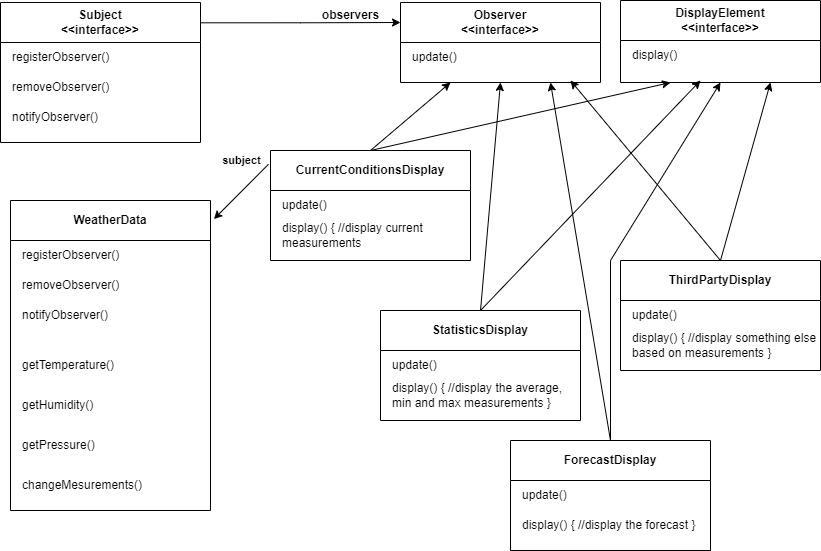

The diagram above was exported from draw.io. Its source (the exported page's mxGraphModel, read from the mxfile embedded in the PNG):
<mxGraphModel dx="613" dy="667" grid="1" gridSize="10" guides="1" tooltips="1" connect="1" arrows="1" fold="1" page="1" pageScale="1" pageWidth="827" pageHeight="1169" math="0" shadow="0">
  <root>
    <mxCell id="0" />
    <mxCell id="1" parent="0" />
    <mxCell id="PNQIqAkCpEbR78JS6qun-8" value="WeatherData" style="swimlane;whiteSpace=wrap;html=1;startSize=40;fillColor=#FFFFFF;" vertex="1" parent="1">
      <mxGeometry x="10" y="220" width="200" height="310" as="geometry" />
    </mxCell>
    <mxCell id="PNQIqAkCpEbR78JS6qun-9" value="&amp;nbsp; &amp;nbsp;getTemperature()" style="text;html=1;strokeColor=none;fillColor=none;align=left;verticalAlign=middle;whiteSpace=wrap;rounded=0;" vertex="1" parent="PNQIqAkCpEbR78JS6qun-8">
      <mxGeometry y="150" width="200" height="30" as="geometry" />
    </mxCell>
    <mxCell id="PNQIqAkCpEbR78JS6qun-10" value="&amp;nbsp; &amp;nbsp;getHumidity()" style="text;html=1;strokeColor=none;fillColor=none;align=left;verticalAlign=middle;whiteSpace=wrap;rounded=0;shadow=1;" vertex="1" parent="PNQIqAkCpEbR78JS6qun-8">
      <mxGeometry y="190" width="200" height="30" as="geometry" />
    </mxCell>
    <mxCell id="PNQIqAkCpEbR78JS6qun-11" value="&amp;nbsp; &amp;nbsp;getPressure()" style="text;html=1;strokeColor=none;fillColor=none;align=left;verticalAlign=middle;whiteSpace=wrap;rounded=0;" vertex="1" parent="PNQIqAkCpEbR78JS6qun-8">
      <mxGeometry y="230" width="200" height="30" as="geometry" />
    </mxCell>
    <mxCell id="PNQIqAkCpEbR78JS6qun-12" value="&amp;nbsp; &amp;nbsp;changeMesurements()" style="text;html=1;strokeColor=none;fillColor=none;align=left;verticalAlign=middle;whiteSpace=wrap;rounded=0;" vertex="1" parent="PNQIqAkCpEbR78JS6qun-8">
      <mxGeometry y="270" width="200" height="30" as="geometry" />
    </mxCell>
    <mxCell id="PNQIqAkCpEbR78JS6qun-42" value="&amp;nbsp; &amp;nbsp;registerObserver()" style="text;html=1;strokeColor=none;fillColor=none;align=left;verticalAlign=middle;whiteSpace=wrap;rounded=0;" vertex="1" parent="PNQIqAkCpEbR78JS6qun-8">
      <mxGeometry y="40" width="200" height="30" as="geometry" />
    </mxCell>
    <mxCell id="PNQIqAkCpEbR78JS6qun-43" value="&amp;nbsp; &amp;nbsp;removeObserver()" style="text;html=1;strokeColor=none;fillColor=none;align=left;verticalAlign=middle;whiteSpace=wrap;rounded=0;" vertex="1" parent="PNQIqAkCpEbR78JS6qun-8">
      <mxGeometry y="70" width="200" height="30" as="geometry" />
    </mxCell>
    <mxCell id="PNQIqAkCpEbR78JS6qun-44" value="&amp;nbsp; &amp;nbsp;notifyObserver()" style="text;html=1;strokeColor=none;fillColor=none;align=left;verticalAlign=middle;whiteSpace=wrap;rounded=0;" vertex="1" parent="PNQIqAkCpEbR78JS6qun-8">
      <mxGeometry y="100" width="200" height="30" as="geometry" />
    </mxCell>
    <mxCell id="PNQIqAkCpEbR78JS6qun-13" value="DisplayElement&lt;br&gt;&amp;lt;&amp;lt;interface&amp;gt;&amp;gt;" style="swimlane;whiteSpace=wrap;html=1;startSize=40;fillColor=#FFFFFF;" vertex="1" parent="1">
      <mxGeometry x="620" y="20" width="200" height="82" as="geometry" />
    </mxCell>
    <mxCell id="PNQIqAkCpEbR78JS6qun-64" value="&amp;nbsp; &amp;nbsp;display()" style="text;html=1;strokeColor=none;fillColor=none;align=left;verticalAlign=middle;whiteSpace=wrap;rounded=0;" vertex="1" parent="PNQIqAkCpEbR78JS6qun-13">
      <mxGeometry y="40" width="200" height="30" as="geometry" />
    </mxCell>
    <mxCell id="PNQIqAkCpEbR78JS6qun-25" value="CurrentConditionsDisplay" style="swimlane;whiteSpace=wrap;html=1;startSize=40;fillColor=#FFFFFF;" vertex="1" parent="1">
      <mxGeometry x="270" y="170" width="200" height="110" as="geometry" />
    </mxCell>
    <mxCell id="PNQIqAkCpEbR78JS6qun-65" style="edgeStyle=orthogonalEdgeStyle;rounded=0;orthogonalLoop=1;jettySize=auto;html=1;exitX=0.75;exitY=1;exitDx=0;exitDy=0;entryX=0.75;entryY=0;entryDx=0;entryDy=0;" edge="1" parent="PNQIqAkCpEbR78JS6qun-25">
      <mxGeometry relative="1" as="geometry">
        <mxPoint x="150" y="70" as="sourcePoint" />
        <mxPoint x="150" y="70" as="targetPoint" />
      </mxGeometry>
    </mxCell>
    <mxCell id="PNQIqAkCpEbR78JS6qun-66" value="&amp;nbsp; &amp;nbsp;update()" style="text;html=1;strokeColor=none;fillColor=none;align=left;verticalAlign=middle;whiteSpace=wrap;rounded=0;" vertex="1" parent="PNQIqAkCpEbR78JS6qun-25">
      <mxGeometry y="40" width="200" height="30" as="geometry" />
    </mxCell>
    <mxCell id="PNQIqAkCpEbR78JS6qun-67" value="&amp;nbsp; &amp;nbsp;display() { //display current&amp;nbsp; &amp;nbsp; &amp;nbsp; &amp;nbsp; &amp;nbsp; &amp;nbsp; &amp;nbsp; &amp;nbsp; &amp;nbsp;measurements" style="text;html=1;strokeColor=none;fillColor=none;align=left;verticalAlign=middle;whiteSpace=wrap;rounded=0;" vertex="1" parent="PNQIqAkCpEbR78JS6qun-25">
      <mxGeometry y="70" width="200" height="30" as="geometry" />
    </mxCell>
    <mxCell id="PNQIqAkCpEbR78JS6qun-61" style="edgeStyle=orthogonalEdgeStyle;rounded=0;orthogonalLoop=1;jettySize=auto;html=1;entryX=0;entryY=0.25;entryDx=0;entryDy=0;exitX=0.997;exitY=0.145;exitDx=0;exitDy=0;exitPerimeter=0;" edge="1" parent="1" source="PNQIqAkCpEbR78JS6qun-45" target="PNQIqAkCpEbR78JS6qun-56">
      <mxGeometry relative="1" as="geometry" />
    </mxCell>
    <mxCell id="PNQIqAkCpEbR78JS6qun-45" value="Subject&lt;br&gt;&amp;lt;&amp;lt;interface&amp;gt;&amp;gt;" style="swimlane;whiteSpace=wrap;html=1;startSize=40;fillColor=#FFFFFF;" vertex="1" parent="1">
      <mxGeometry y="22" width="200" height="140" as="geometry" />
    </mxCell>
    <mxCell id="PNQIqAkCpEbR78JS6qun-50" value="&amp;nbsp; &amp;nbsp;registerObserver()" style="text;html=1;strokeColor=none;fillColor=none;align=left;verticalAlign=middle;whiteSpace=wrap;rounded=0;" vertex="1" parent="PNQIqAkCpEbR78JS6qun-45">
      <mxGeometry y="40" width="200" height="30" as="geometry" />
    </mxCell>
    <mxCell id="PNQIqAkCpEbR78JS6qun-51" value="&amp;nbsp; &amp;nbsp;removeObserver()" style="text;html=1;strokeColor=none;fillColor=none;align=left;verticalAlign=middle;whiteSpace=wrap;rounded=0;" vertex="1" parent="PNQIqAkCpEbR78JS6qun-45">
      <mxGeometry y="70" width="200" height="30" as="geometry" />
    </mxCell>
    <mxCell id="PNQIqAkCpEbR78JS6qun-52" value="&amp;nbsp; &amp;nbsp;notifyObserver()" style="text;html=1;strokeColor=none;fillColor=none;align=left;verticalAlign=middle;whiteSpace=wrap;rounded=0;" vertex="1" parent="PNQIqAkCpEbR78JS6qun-45">
      <mxGeometry y="100" width="200" height="30" as="geometry" />
    </mxCell>
    <mxCell id="PNQIqAkCpEbR78JS6qun-56" value="Observer&lt;br&gt;&amp;lt;&amp;lt;interface&amp;gt;&amp;gt;" style="swimlane;whiteSpace=wrap;html=1;startSize=40;fillColor=#FFFFFF;" vertex="1" parent="1">
      <mxGeometry x="400" y="22" width="200" height="80" as="geometry" />
    </mxCell>
    <mxCell id="PNQIqAkCpEbR78JS6qun-58" value="&amp;nbsp; &amp;nbsp;update()" style="text;html=1;strokeColor=none;fillColor=none;align=left;verticalAlign=middle;whiteSpace=wrap;rounded=0;" vertex="1" parent="PNQIqAkCpEbR78JS6qun-56">
      <mxGeometry y="40" width="200" height="30" as="geometry" />
    </mxCell>
    <mxCell id="PNQIqAkCpEbR78JS6qun-62" value="observers" style="text;html=1;align=center;verticalAlign=middle;resizable=0;points=[];autosize=1;strokeColor=none;fillColor=none;fontStyle=1" vertex="1" parent="1">
      <mxGeometry x="310" y="20" width="80" height="30" as="geometry" />
    </mxCell>
    <mxCell id="PNQIqAkCpEbR78JS6qun-69" value="" style="endArrow=classic;html=1;rounded=0;entryX=1.017;entryY=0.06;entryDx=0;entryDy=0;entryPerimeter=0;exitX=-0.01;exitY=0.125;exitDx=0;exitDy=0;exitPerimeter=0;" edge="1" parent="1" source="PNQIqAkCpEbR78JS6qun-25" target="PNQIqAkCpEbR78JS6qun-8">
      <mxGeometry width="50" height="50" relative="1" as="geometry">
        <mxPoint x="420" y="480" as="sourcePoint" />
        <mxPoint x="470" y="430" as="targetPoint" />
      </mxGeometry>
    </mxCell>
    <mxCell id="PNQIqAkCpEbR78JS6qun-70" value="subject" style="edgeLabel;html=1;align=center;verticalAlign=middle;resizable=0;points=[];fontStyle=1" vertex="1" connectable="0" parent="PNQIqAkCpEbR78JS6qun-69">
      <mxGeometry x="-0.0203" y="2" relative="1" as="geometry">
        <mxPoint x="-2" y="-32" as="offset" />
      </mxGeometry>
    </mxCell>
    <mxCell id="PNQIqAkCpEbR78JS6qun-75" value="" style="endArrow=classic;html=1;rounded=0;exitX=0.5;exitY=0;exitDx=0;exitDy=0;entryX=0.25;entryY=1;entryDx=0;entryDy=0;" edge="1" parent="1" source="PNQIqAkCpEbR78JS6qun-25" target="PNQIqAkCpEbR78JS6qun-56">
      <mxGeometry width="50" height="50" relative="1" as="geometry">
        <mxPoint x="580" y="490" as="sourcePoint" />
        <mxPoint x="450" y="140" as="targetPoint" />
      </mxGeometry>
    </mxCell>
    <mxCell id="PNQIqAkCpEbR78JS6qun-81" value="" style="endArrow=classic;html=1;rounded=0;entryX=0.5;entryY=1;entryDx=0;entryDy=0;exitX=0.5;exitY=0;exitDx=0;exitDy=0;" edge="1" parent="1" source="PNQIqAkCpEbR78JS6qun-77" target="PNQIqAkCpEbR78JS6qun-56">
      <mxGeometry width="50" height="50" relative="1" as="geometry">
        <mxPoint x="490" y="320" as="sourcePoint" />
        <mxPoint x="450" y="490" as="targetPoint" />
      </mxGeometry>
    </mxCell>
    <mxCell id="PNQIqAkCpEbR78JS6qun-77" value="StatisticsDisplay" style="swimlane;whiteSpace=wrap;html=1;startSize=40;fillColor=#FFFFFF;" vertex="1" parent="1">
      <mxGeometry x="380" y="330" width="200" height="110" as="geometry" />
    </mxCell>
    <mxCell id="PNQIqAkCpEbR78JS6qun-78" style="edgeStyle=orthogonalEdgeStyle;rounded=0;orthogonalLoop=1;jettySize=auto;html=1;exitX=0.75;exitY=1;exitDx=0;exitDy=0;entryX=0.75;entryY=0;entryDx=0;entryDy=0;" edge="1" parent="PNQIqAkCpEbR78JS6qun-77">
      <mxGeometry relative="1" as="geometry">
        <mxPoint x="150" y="70" as="sourcePoint" />
        <mxPoint x="150" y="70" as="targetPoint" />
      </mxGeometry>
    </mxCell>
    <mxCell id="PNQIqAkCpEbR78JS6qun-79" value="&amp;nbsp; &amp;nbsp;update()" style="text;html=1;strokeColor=none;fillColor=none;align=left;verticalAlign=middle;whiteSpace=wrap;rounded=0;" vertex="1" parent="PNQIqAkCpEbR78JS6qun-77">
      <mxGeometry y="40" width="200" height="30" as="geometry" />
    </mxCell>
    <mxCell id="PNQIqAkCpEbR78JS6qun-80" value="&amp;nbsp; &amp;nbsp;display() { //display the average,&amp;nbsp; &amp;nbsp; &amp;nbsp; &amp;nbsp; &amp;nbsp;min and max measurements }" style="text;html=1;strokeColor=none;fillColor=none;align=left;verticalAlign=middle;whiteSpace=wrap;rounded=0;" vertex="1" parent="PNQIqAkCpEbR78JS6qun-77">
      <mxGeometry y="70" width="200" height="30" as="geometry" />
    </mxCell>
    <mxCell id="PNQIqAkCpEbR78JS6qun-82" value="" style="endArrow=classic;html=1;rounded=0;exitX=0.5;exitY=0;exitDx=0;exitDy=0;entryX=0.25;entryY=1;entryDx=0;entryDy=0;" edge="1" parent="1" source="PNQIqAkCpEbR78JS6qun-25" target="PNQIqAkCpEbR78JS6qun-13">
      <mxGeometry width="50" height="50" relative="1" as="geometry">
        <mxPoint x="400" y="170" as="sourcePoint" />
        <mxPoint x="480" y="102" as="targetPoint" />
      </mxGeometry>
    </mxCell>
    <mxCell id="PNQIqAkCpEbR78JS6qun-83" value="" style="endArrow=classic;html=1;rounded=0;exitX=0.5;exitY=0;exitDx=0;exitDy=0;exitPerimeter=0;" edge="1" parent="1" source="PNQIqAkCpEbR78JS6qun-77">
      <mxGeometry width="50" height="50" relative="1" as="geometry">
        <mxPoint x="500" y="330" as="sourcePoint" />
        <mxPoint x="700" y="100" as="targetPoint" />
      </mxGeometry>
    </mxCell>
    <mxCell id="PNQIqAkCpEbR78JS6qun-84" value="ForecastDisplay" style="swimlane;whiteSpace=wrap;html=1;startSize=40;fillColor=#FFFFFF;" vertex="1" parent="1">
      <mxGeometry x="510" y="460" width="200" height="110" as="geometry" />
    </mxCell>
    <mxCell id="PNQIqAkCpEbR78JS6qun-85" style="edgeStyle=orthogonalEdgeStyle;rounded=0;orthogonalLoop=1;jettySize=auto;html=1;exitX=0.75;exitY=1;exitDx=0;exitDy=0;entryX=0.75;entryY=0;entryDx=0;entryDy=0;" edge="1" parent="PNQIqAkCpEbR78JS6qun-84">
      <mxGeometry relative="1" as="geometry">
        <mxPoint x="150" y="70" as="sourcePoint" />
        <mxPoint x="150" y="70" as="targetPoint" />
      </mxGeometry>
    </mxCell>
    <mxCell id="PNQIqAkCpEbR78JS6qun-86" value="&amp;nbsp; &amp;nbsp;update()" style="text;html=1;strokeColor=none;fillColor=none;align=left;verticalAlign=middle;whiteSpace=wrap;rounded=0;" vertex="1" parent="PNQIqAkCpEbR78JS6qun-84">
      <mxGeometry y="40" width="200" height="30" as="geometry" />
    </mxCell>
    <mxCell id="PNQIqAkCpEbR78JS6qun-87" value="&amp;nbsp; &amp;nbsp;display() { //display the forecast }" style="text;html=1;strokeColor=none;fillColor=none;align=left;verticalAlign=middle;whiteSpace=wrap;rounded=0;" vertex="1" parent="PNQIqAkCpEbR78JS6qun-84">
      <mxGeometry y="70" width="200" height="30" as="geometry" />
    </mxCell>
    <mxCell id="PNQIqAkCpEbR78JS6qun-95" value="" style="endArrow=classic;html=1;rounded=0;entryX=0.5;entryY=1;entryDx=0;entryDy=0;exitX=0.5;exitY=0;exitDx=0;exitDy=0;" edge="1" parent="1" source="PNQIqAkCpEbR78JS6qun-84" target="PNQIqAkCpEbR78JS6qun-13">
      <mxGeometry width="50" height="50" relative="1" as="geometry">
        <mxPoint x="430" y="450" as="sourcePoint" />
        <mxPoint x="480" y="400" as="targetPoint" />
        <Array as="points">
          <mxPoint x="610" y="280" />
        </Array>
      </mxGeometry>
    </mxCell>
    <mxCell id="PNQIqAkCpEbR78JS6qun-96" value="" style="endArrow=classic;html=1;rounded=0;entryX=0.75;entryY=1;entryDx=0;entryDy=0;" edge="1" parent="1" target="PNQIqAkCpEbR78JS6qun-56">
      <mxGeometry width="50" height="50" relative="1" as="geometry">
        <mxPoint x="610" y="460" as="sourcePoint" />
        <mxPoint x="730" y="112" as="targetPoint" />
      </mxGeometry>
    </mxCell>
    <mxCell id="PNQIqAkCpEbR78JS6qun-91" value="ThirdPartyDisplay" style="swimlane;whiteSpace=wrap;html=1;startSize=40;fillColor=#FFFFFF;" vertex="1" parent="1">
      <mxGeometry x="620" y="280" width="200" height="110" as="geometry">
        <mxRectangle x="620" y="280" width="140" height="40" as="alternateBounds" />
      </mxGeometry>
    </mxCell>
    <mxCell id="PNQIqAkCpEbR78JS6qun-92" style="edgeStyle=orthogonalEdgeStyle;rounded=0;orthogonalLoop=1;jettySize=auto;html=1;exitX=0.75;exitY=1;exitDx=0;exitDy=0;entryX=0.75;entryY=0;entryDx=0;entryDy=0;" edge="1" parent="PNQIqAkCpEbR78JS6qun-91">
      <mxGeometry relative="1" as="geometry">
        <mxPoint x="150" y="70" as="sourcePoint" />
        <mxPoint x="150" y="70" as="targetPoint" />
      </mxGeometry>
    </mxCell>
    <mxCell id="PNQIqAkCpEbR78JS6qun-93" value="&amp;nbsp; &amp;nbsp;update()" style="text;html=1;strokeColor=none;fillColor=none;align=left;verticalAlign=middle;whiteSpace=wrap;rounded=0;" vertex="1" parent="PNQIqAkCpEbR78JS6qun-91">
      <mxGeometry y="40" width="200" height="30" as="geometry" />
    </mxCell>
    <mxCell id="PNQIqAkCpEbR78JS6qun-94" value="&amp;nbsp; &amp;nbsp;display() { //display something else&amp;nbsp; &amp;nbsp; &amp;nbsp;based on measurements }" style="text;html=1;strokeColor=none;fillColor=none;align=left;verticalAlign=middle;whiteSpace=wrap;rounded=0;" vertex="1" parent="PNQIqAkCpEbR78JS6qun-91">
      <mxGeometry y="70" width="200" height="30" as="geometry" />
    </mxCell>
    <mxCell id="PNQIqAkCpEbR78JS6qun-98" value="" style="endArrow=classic;html=1;rounded=0;exitX=0.5;exitY=0;exitDx=0;exitDy=0;" edge="1" parent="1" source="PNQIqAkCpEbR78JS6qun-91">
      <mxGeometry width="50" height="50" relative="1" as="geometry">
        <mxPoint x="580" y="230" as="sourcePoint" />
        <mxPoint x="570" y="100" as="targetPoint" />
      </mxGeometry>
    </mxCell>
    <mxCell id="PNQIqAkCpEbR78JS6qun-99" value="" style="endArrow=classic;html=1;rounded=0;entryX=0.75;entryY=1;entryDx=0;entryDy=0;" edge="1" parent="1" target="PNQIqAkCpEbR78JS6qun-13">
      <mxGeometry width="50" height="50" relative="1" as="geometry">
        <mxPoint x="720" y="280" as="sourcePoint" />
        <mxPoint x="580" y="110" as="targetPoint" />
      </mxGeometry>
    </mxCell>
  </root>
</mxGraphModel>